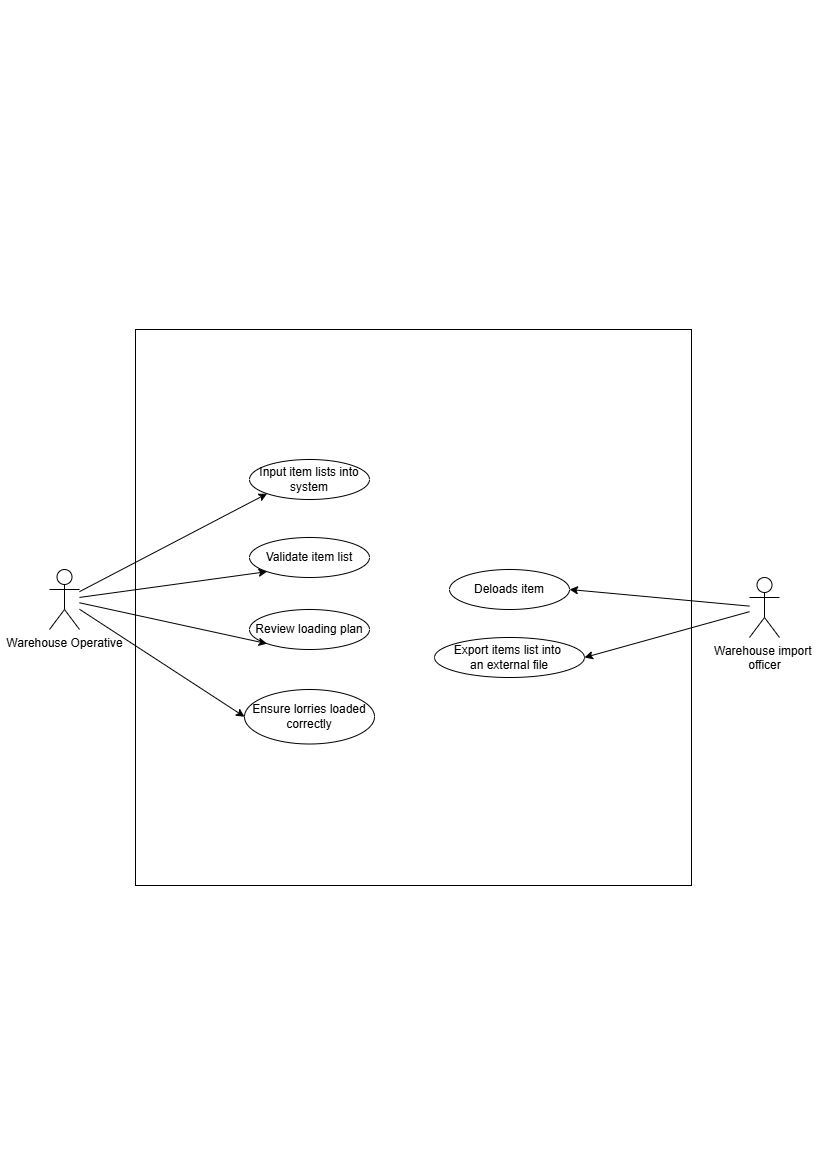

The diagram above was exported from draw.io. Its source (the exported page's mxGraphModel, read from the mxfile embedded in the PNG):
<mxGraphModel dx="3000" dy="1491" grid="1" gridSize="10" guides="1" tooltips="1" connect="1" arrows="1" fold="1" page="1" pageScale="1" pageWidth="827" pageHeight="1169" math="0" shadow="0">
  <root>
    <mxCell id="0" />
    <mxCell id="1" parent="0" />
    <mxCell id="2-xTEc6FOrJuLfET8ZIn-1" value="" style="whiteSpace=wrap;html=1;aspect=fixed;movable=1;resizable=1;rotatable=1;deletable=1;editable=1;locked=0;connectable=1;" parent="1" vertex="1">
      <mxGeometry x="135" y="330" width="556" height="556" as="geometry" />
    </mxCell>
    <mxCell id="2-xTEc6FOrJuLfET8ZIn-2" value="Warehouse Operative" style="shape=umlActor;verticalLabelPosition=bottom;verticalAlign=top;html=1;outlineConnect=0;" parent="1" vertex="1">
      <mxGeometry x="49" y="570" width="30" height="60" as="geometry" />
    </mxCell>
    <mxCell id="2-xTEc6FOrJuLfET8ZIn-3" value="Input item lists into system" style="ellipse;whiteSpace=wrap;html=1;" parent="1" vertex="1">
      <mxGeometry x="249" y="460" width="120" height="40" as="geometry" />
    </mxCell>
    <mxCell id="2-xTEc6FOrJuLfET8ZIn-4" value="Validate item list" style="ellipse;whiteSpace=wrap;html=1;" parent="1" vertex="1">
      <mxGeometry x="249" y="538" width="120" height="40" as="geometry" />
    </mxCell>
    <mxCell id="2-xTEc6FOrJuLfET8ZIn-6" value="Review loading plan" style="ellipse;whiteSpace=wrap;html=1;" parent="1" vertex="1">
      <mxGeometry x="249" y="610" width="120" height="40" as="geometry" />
    </mxCell>
    <mxCell id="2-xTEc6FOrJuLfET8ZIn-7" value="Ensure lorries loaded correctly" style="ellipse;whiteSpace=wrap;html=1;" parent="1" vertex="1">
      <mxGeometry x="244" y="690" width="130" height="54.5" as="geometry" />
    </mxCell>
    <mxCell id="2-xTEc6FOrJuLfET8ZIn-8" value="" style="endArrow=classic;html=1;rounded=0;entryX=0;entryY=1;entryDx=0;entryDy=0;" parent="1" source="2-xTEc6FOrJuLfET8ZIn-2" target="2-xTEc6FOrJuLfET8ZIn-3" edge="1">
      <mxGeometry width="50" height="50" relative="1" as="geometry">
        <mxPoint x="99" y="650" as="sourcePoint" />
        <mxPoint x="149" y="600" as="targetPoint" />
      </mxGeometry>
    </mxCell>
    <mxCell id="2-xTEc6FOrJuLfET8ZIn-9" value="" style="endArrow=classic;html=1;rounded=0;entryX=0;entryY=1;entryDx=0;entryDy=0;" parent="1" source="2-xTEc6FOrJuLfET8ZIn-2" target="2-xTEc6FOrJuLfET8ZIn-4" edge="1">
      <mxGeometry width="50" height="50" relative="1" as="geometry">
        <mxPoint x="99" y="659" as="sourcePoint" />
        <mxPoint x="337" y="484" as="targetPoint" />
      </mxGeometry>
    </mxCell>
    <mxCell id="2-xTEc6FOrJuLfET8ZIn-10" value="" style="endArrow=classic;html=1;rounded=0;entryX=0;entryY=1;entryDx=0;entryDy=0;" parent="1" source="2-xTEc6FOrJuLfET8ZIn-2" target="2-xTEc6FOrJuLfET8ZIn-6" edge="1">
      <mxGeometry width="50" height="50" relative="1" as="geometry">
        <mxPoint x="109" y="670" as="sourcePoint" />
        <mxPoint x="347" y="494" as="targetPoint" />
      </mxGeometry>
    </mxCell>
    <mxCell id="2-xTEc6FOrJuLfET8ZIn-11" value="" style="endArrow=classic;html=1;rounded=0;entryX=0;entryY=0.5;entryDx=0;entryDy=0;" parent="1" source="2-xTEc6FOrJuLfET8ZIn-2" target="2-xTEc6FOrJuLfET8ZIn-7" edge="1">
      <mxGeometry width="50" height="50" relative="1" as="geometry">
        <mxPoint x="89" y="660" as="sourcePoint" />
        <mxPoint x="357" y="504" as="targetPoint" />
      </mxGeometry>
    </mxCell>
    <mxCell id="JAr8Xe3UnrGcFBAGCc5F-1" value="Warehouse import&amp;nbsp;&lt;div&gt;officer&lt;/div&gt;" style="shape=umlActor;verticalLabelPosition=bottom;verticalAlign=top;html=1;outlineConnect=0;" parent="1" vertex="1">
      <mxGeometry x="749" y="578" width="30" height="60" as="geometry" />
    </mxCell>
    <mxCell id="JAr8Xe3UnrGcFBAGCc5F-3" value="Deloads item" style="ellipse;whiteSpace=wrap;html=1;" parent="1" vertex="1">
      <mxGeometry x="449" y="570" width="120" height="40" as="geometry" />
    </mxCell>
    <mxCell id="JAr8Xe3UnrGcFBAGCc5F-4" value="" style="endArrow=classic;html=1;rounded=0;entryX=1;entryY=0.5;entryDx=0;entryDy=0;" parent="1" source="JAr8Xe3UnrGcFBAGCc5F-1" target="JAr8Xe3UnrGcFBAGCc5F-3" edge="1">
      <mxGeometry width="50" height="50" relative="1" as="geometry">
        <mxPoint x="409" y="650" as="sourcePoint" />
        <mxPoint x="459" y="600" as="targetPoint" />
      </mxGeometry>
    </mxCell>
    <mxCell id="i12NN8eALOEjJtoxxKH6-1" value="Export items list into&amp;nbsp;&lt;div&gt;an external file&lt;/div&gt;" style="ellipse;whiteSpace=wrap;html=1;" vertex="1" parent="1">
      <mxGeometry x="434" y="638" width="150" height="40" as="geometry" />
    </mxCell>
    <mxCell id="i12NN8eALOEjJtoxxKH6-2" value="" style="endArrow=classic;html=1;rounded=0;entryX=1;entryY=0.5;entryDx=0;entryDy=0;" edge="1" parent="1" source="JAr8Xe3UnrGcFBAGCc5F-1" target="i12NN8eALOEjJtoxxKH6-1">
      <mxGeometry width="50" height="50" relative="1" as="geometry">
        <mxPoint x="759" y="617" as="sourcePoint" />
        <mxPoint x="579" y="600" as="targetPoint" />
      </mxGeometry>
    </mxCell>
  </root>
</mxGraphModel>